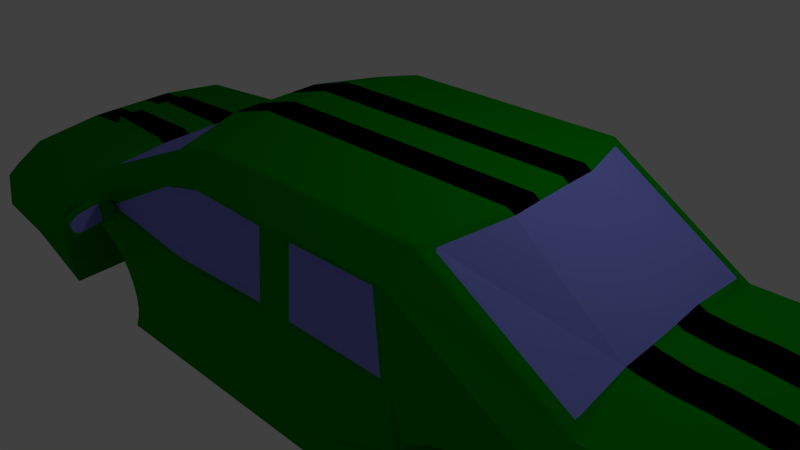 # Source: Car3.blend  (saved by Blender 2.79.0; exported with 4.5.12 LTS)
import bpy
from mathutils import Matrix  # noqa: F401  (used for matrix-valued properties, if any)

bpy.ops.wm.read_factory_settings(use_empty=True)
scene = bpy.context.scene
scene.name = 'Scene'

# ---- collections
col_collection_1 = bpy.data.collections.new('Collection 1'); scene.collection.children.link(col_collection_1)

# ---- materials (node trees are filled in below, after node groups)
mat_base = bpy.data.materials.new('Base')
mat_base.alpha_threshold = 0.0
mat_base.use_transparent_shadow = False
mat_base.diffuse_color = (0.0, 0.2543, 7.184e-05, 1.0)
mat_base.roughness = 0.5
mat_glass = bpy.data.materials.new('Glass')
mat_glass.alpha_threshold = 0.0
mat_glass.use_transparent_shadow = False
mat_glass.diffuse_color = (0.2261, 0.2519, 0.8, 1.0)
mat_glass.specular_color = (0.0452, 0.3197, 1.0)
mat_glass.roughness = 0.5
mat_black = bpy.data.materials.new('Black')
mat_black.alpha_threshold = 0.0
mat_black.use_transparent_shadow = False
mat_black.diffuse_color = (0.00978, 0.01353, 0.01709, 1.0)
mat_black.roughness = 0.5
mat_glass_001 = bpy.data.materials.new('Glass.001')
mat_glass_001.alpha_threshold = 0.0
mat_glass_001.use_transparent_shadow = False
mat_glass_001.diffuse_color = (0.2261, 0.2519, 0.8, 1.0)
mat_glass_001.specular_color = (0.0452, 0.3197, 1.0)
mat_glass_001.roughness = 0.5
mat_material = bpy.data.materials.new('Material')
mat_material.alpha_threshold = 0.0
mat_material.use_transparent_shadow = False
mat_material.diffuse_color = (0.9553, 1.0, 0.0, 1.0)
mat_material.roughness = 0.5
mat_material_001 = bpy.data.materials.new('Material.001')
mat_material_001.alpha_threshold = 0.0
mat_material_001.use_transparent_shadow = False
mat_material_001.diffuse_color = (0.001651, 0.0003653, 0.0009303, 1.0)
mat_material_001.roughness = 0.5
mat_material_002 = bpy.data.materials.new('Material.002')
mat_material_002.alpha_threshold = 0.0
mat_material_002.use_transparent_shadow = False
mat_material_002.diffuse_color = (0.8, 0.0, 0.009851, 1.0)
mat_material_002.roughness = 0.5
mat_material_003 = bpy.data.materials.new('Material.003')
mat_material_003.alpha_threshold = 0.0
mat_material_003.use_transparent_shadow = False
mat_material_003.diffuse_color = (0.3408, 0.3408, 0.3408, 1.0)
mat_material_003.roughness = 0.5
mat_material_004 = bpy.data.materials.new('Material.004')
mat_material_004.alpha_threshold = 0.0
mat_material_004.use_transparent_shadow = False
mat_material_004.diffuse_color = (1.0, 1.0, 1.0, 1.0)
mat_material_004.roughness = 0.5

# ---- material node trees

# ---- world
world_world = bpy.data.worlds.new('World'); scene.world = world_world
world_world.color = (0.05088, 0.05088, 0.05088)
world_world.use_sun_shadow = False
world_world.sun_shadow_jitter_overblur = 0.0
world_world.cycles.sampling_method = 'MANUAL'

# ---- cameras
cam_camera = bpy.data.cameras.new('Camera')
cam_camera.clip_end = 100.0
cam_camera.lens = 35.0
cam_camera.sensor_width = 32.0
cam_camera.sensor_height = 18.0
cam_camera.ortho_scale = 7.314
cam_camera.dof.focus_distance = 0.0
cam_camera.dof.aperture_fstop = 128.0

# ---- lights
light_lamp = bpy.data.lights.new('Lamp', 'POINT')
light_lamp.transmission_factor = 0.0
light_lamp.cutoff_distance = 30.0
light_lamp.energy = 100.0
light_lamp.shadow_buffer_clip_start = 1.001
light_lamp.shadow_soft_size = 0.1
light_lamp.shadow_maximum_resolution = 0.006
light_lamp.use_absolute_resolution = True

# ---- meshes
me_cube_006 = bpy.data.meshes.new('Cube.006')
me_cube_006.from_pydata([(-102.3, 24.16, 15.12), (-102.3, 24.16, 17.12), (-102.3, 26.16, 15.12), (-102.3, 26.16, 17.12), (-100.3, 24.16, 15.12), (-100.3, 24.16, 17.12), (-100.3, 26.16, 15.12), (-100.3, 26.16, 17.12), (-102.3, 23.33, 17.58), (-102.3, 25.33, 17.58), (-100.3, 25.33, 17.58), (-100.3, 23.33, 17.58), (-102.3, 25.37, 14.66), (-102.3, 23.37, 14.66), (-100.3, 25.37, 14.66), (-100.3, 23.37, 14.66), (-103.6, -16.68, 18.67), (-104.1, -16.9, 16.69), (-103.7, -18.68, 18.74), (-104.2, -18.89, 16.76), (-101.6, -16.73, 18.58), (-102.1, -16.94, 16.59), (-101.7, -18.72, 18.65), (-102.2, -18.93, 16.67), (-104.2, -16.12, 16.2), (-104.3, -18.11, 16.27), (-102.3, -18.16, 16.18), (-102.2, -16.16, 16.11), (-103.5, -17.85, 19.17), (-103.5, -15.85, 19.09), (-101.6, -17.89, 19.07), (-101.5, -15.89, 19.0), (-103.5, -12.96, 18.43), (-104.0, -13.17, 16.45), (-103.6, -14.96, 18.51), (-104.1, -15.17, 16.52), (-101.6, -13.0, 18.34), (-102.1, -13.22, 16.36), (-101.6, -15.0, 18.41), (-102.1, -15.21, 16.43), (-104.1, -12.4, 15.96), (-104.2, -14.39, 16.03), (-102.2, -14.43, 15.94), (-102.1, -12.44, 15.87), (-103.5, -14.12, 18.93), (-103.4, -12.13, 18.86), (-101.5, -14.17, 18.84), (-101.4, -12.17, 18.77), (-103.5, -9.329, 18.22), (-104.0, -9.541, 16.24), (-103.5, -11.32, 18.29), (-104.0, -11.54, 16.31), (-101.5, -9.371, 18.13), (-102.0, -9.582, 16.14), (-101.5, -11.37, 18.2), (-102.0, -11.58, 16.22), (-104.1, -8.764, 15.75), (-104.1, -10.76, 15.82), (-102.1, -10.8, 15.73), (-102.1, -8.805, 15.66), (-103.4, -10.49, 18.72), (-103.3, -8.496, 18.65), (-101.4, -10.53, 18.63), (-101.3, -8.538, 18.55), (-102.3, 20.42, 15.22), (-102.3, 20.42, 17.22), (-102.3, 22.42, 15.22), (-102.3, 22.42, 17.22), (-100.3, 20.42, 15.22), (-100.3, 20.42, 17.22), (-100.3, 22.42, 15.22), (-100.3, 22.42, 17.22), (-102.3, 19.59, 17.68), (-102.3, 21.59, 17.68), (-100.3, 21.59, 17.68), (-100.3, 19.59, 17.68), (-102.3, 21.63, 14.76), (-102.3, 19.63, 14.76), (-100.3, 21.63, 14.76), (-100.3, 19.63, 14.76), (-102.3, 16.77, 15.3), (-102.3, 16.77, 17.3), (-102.3, 18.77, 15.3), (-102.3, 18.77, 17.3), (-100.3, 16.77, 15.3), (-100.3, 16.77, 17.3), (-100.3, 18.77, 15.3), (-100.3, 18.77, 17.3), (-102.3, 15.94, 17.76), (-102.3, 17.94, 17.76), (-100.3, 17.94, 17.76), (-100.3, 15.94, 17.76), (-102.3, 17.98, 14.84), (-102.3, 15.98, 14.84), (-100.3, 17.98, 14.84), (-100.3, 15.98, 14.84), (-58.3, 18.47, 10.37), (-54.69, 18.36, 9.838), (-50.9, 18.27, 9.627), (-47.1, 18.23, 9.739), (-43.42, 18.22, 10.17), (-40.0, 18.24, 10.91), (-36.98, 18.31, 11.92), (-34.47, 18.41, 13.16), (-32.56, 18.54, 14.6), (-31.34, 18.69, 16.17), (-30.85, 18.86, 17.81), (-63.61, 20.09, 24.21), (-66.12, 19.99, 22.96), (-68.02, 19.86, 21.53), (-69.24, 19.71, 19.96), (-69.73, 19.53, 18.32), (-69.48, 19.35, 16.67), (-68.49, 19.15, 15.07), (-66.8, 18.96, 13.59), (-64.47, 18.78, 12.28), (-61.6, 18.61, 11.19), (-59.17, -13.22, 11.52), (-55.56, -13.34, 11.0), (-51.77, -13.42, 10.78), (-47.97, -13.47, 10.9), (-44.29, -13.48, 11.33), (-40.87, -13.45, 12.06), (-37.85, -13.39, 13.07), (-35.34, -13.29, 14.32), (-33.44, -13.16, 15.76), (-32.21, -13.0, 17.32), (-31.72, -12.83, 18.97), (-64.48, -11.61, 25.36), (-66.99, -11.7, 24.12), (-68.89, -11.83, 22.68), (-70.11, -11.99, 21.12), (-70.6, -12.16, 19.47), (-70.35, -12.35, 17.82), (-69.36, -12.54, 16.23), (-67.67, -12.73, 14.74), (-65.34, -12.91, 13.43), (-62.47, -13.08, 12.35), (62.56, 13.86, -14.06), (66.17, 13.75, -14.59), (69.95, 13.67, -14.8), (73.76, 13.62, -14.69), (77.44, 13.61, -14.26), (80.86, 13.64, -13.52), (83.88, 13.7, -12.51), (86.39, 13.8, -11.27), (88.29, 13.93, -9.831), (89.51, 14.08, -8.263), (90.01, 14.26, -6.622), (89.75, 14.44, -4.972), (60.27, 15.55, 0.7877), (57.25, 15.48, -0.2229), (54.74, 15.38, -1.47), (52.84, 15.25, -2.905), (51.62, 15.1, -4.473), (51.12, 14.93, -6.114), (51.38, 14.74, -7.764), (52.37, 14.55, -9.361), (54.06, 14.36, -10.84), (56.39, 14.17, -12.15), (59.26, 14.01, -13.24), (61.69, -17.83, -12.91), (65.3, -17.94, -13.44), (69.08, -18.03, -13.65), (72.89, -18.07, -13.53), (76.57, -18.08, -13.1), (79.99, -18.06, -12.37), (83.01, -17.99, -11.36), (85.52, -17.89, -10.11), (87.42, -17.77, -8.674), (88.64, -17.61, -7.106), (89.14, -17.44, -5.465), (88.88, -17.25, -3.815), (59.4, -16.15, 1.945), (56.38, -16.21, 0.9341), (53.87, -16.31, -0.3126), (51.97, -16.44, -1.748), (50.75, -16.59, -3.316), (50.25, -16.77, -4.957), (50.51, -16.96, -6.607), (51.5, -17.15, -8.204), (53.19, -17.34, -9.686), (55.51, -17.52, -11.0), (58.38, -17.69, -12.08), (121.0, -28.15, -9.991), (122.4, 22.23, -11.83), (-90.71, 29.31, 29.42), (-92.05, -19.4, 31.2), (121.4, -13.01, -10.54), (121.9, 6.586, -11.26), (-91.12, 14.5, 29.96), (-91.66, -5.091, 30.68), (-102.4, 12.71, 14.16), (-102.9, -6.436, 14.86), (45.87, -29.52, 5.116), (5.838, -28.02, 12.94), (-63.74, -25.42, 26.53), (47.48, 29.26, 2.97), (7.452, 30.76, 10.79), (-62.12, 33.36, 24.38), (-79.19, -7.99, 8.4), (56.81, -12.89, -17.38), (-78.63, 12.07, 7.666), (57.35, 6.977, -18.11), (75.95, -11.28, -1.363), (46.4, -10.17, 4.41), (6.369, -8.676, 12.23), (-33.66, -7.18, 20.05), (-63.21, -6.076, 25.82), (76.48, 8.317, -2.078), (46.94, 9.421, 3.695), (6.907, 10.92, 11.52), (-33.12, 12.41, 19.34), (-62.67, 13.52, 25.11), (55.14, -29.86, 3.305), (56.75, 28.92, 1.159), (55.67, -10.52, 2.599), (56.21, 9.075, 1.883), (-70.09, -25.18, 27.77), (-76.45, -24.95, 29.01), (-68.48, 33.6, 25.63), (-74.83, 33.84, 26.87), (-69.56, -5.839, 27.07), (-75.91, -5.601, 28.31), (-69.02, 13.75, 26.35), (-75.38, 13.99, 27.59), (-93.1, -7.16, 11.79), (-86.74, -7.397, 10.55), (-92.56, 12.43, 11.07), (-86.2, 12.2, 9.831), (117.0, -30.36, -15.87), (118.5, 23.25, -17.83), (-93.11, 28.99, 26.22), (-100.8, 31.14, 17.86), (-94.45, -19.72, 28.0), (-102.3, -23.45, 19.85), (-100.8, 10.88, 19.67), (-93.83, 13.98, 26.49), (-101.2, -3.461, 20.2), (-94.36, -5.248, 27.19), (104.5, -17.39, -20.55), (112.7, -18.69, -15.41), (105.2, 9.283, -21.52), (113.5, 11.41, -16.51), (28.75, -30.99, -1.389), (19.44, -29.95, -5.781), (-6.328, -29.68, 5.463), (-18.68, -28.83, 0.9513), (-41.4, -28.37, 12.32), (-43.18, -27.92, 5.739), (-74.41, -26.39, 16.27), (21.02, 27.41, -7.875), (30.38, 29.27, -3.559), (-17.09, 28.92, -1.157), (-4.696, 30.58, 3.294), (-41.59, 29.83, 3.631), (-39.77, 31.89, 10.15), (-72.8, 32.39, 14.12), (46.08, 26.33, -14.45), (41.69, 28.34, -5.134), (40.08, -30.45, -2.988), (44.5, -31.03, -12.36), (-75.43, -25.67, 22.64), (-80.77, -26.15, 17.51), (-81.78, -25.43, 23.88), (-87.12, -25.91, 18.75), (-79.15, 32.63, 15.36), (-73.81, 33.11, 20.49), (-85.5, 32.87, 16.6), (-80.17, 33.35, 21.74), (55.23, -31.45, -10.53), (55.13, -31.45, -10.49), (61.31, -31.71, -12.4), (58.0, -31.59, -11.58), (88.88, -17.25, -3.806), (75.79, -16.75, -1.163), (59.63, -16.15, 1.995), (59.02, -30.02, 2.451), (59.25, -30.02, 2.501), (56.0, -30.09, 1.441), (85.14, -31.76, -9.603), (75.11, -31.95, -12.72), (76.19, -31.95, -12.6), (72.51, -31.94, -13.03), (82.63, -31.86, -10.85), (50.12, -30.9, -6.098), (51.12, -31.09, -7.695), (64.92, -31.81, -12.93), (62.95, -31.75, -12.64), (49.87, -30.72, -4.447), (88.76, -31.31, -4.959), (88.26, -31.48, -6.6), (88.5, -31.12, -3.308), (88.5, -31.12, -3.3), (87.04, -31.63, -8.168), (86.16, -31.69, -8.831), (53.49, -30.21, 0.1949), (52.81, -31.28, -9.178), (51.58, -30.36, -1.239), (79.61, -31.93, -11.86), (50.36, -30.54, -2.807), (50.03, -30.66, -3.917), (68.7, -31.9, -13.14), (56.85, 27.33, -12.67), (56.75, 27.33, -12.63), (76.67, 14.94, -2.32), (60.5, 15.55, 0.8376), (89.75, 14.44, -4.963), (62.92, 27.07, -14.55), (59.62, 27.19, -13.72), (60.64, 28.76, 0.3052), (60.87, 28.76, 0.3551), (57.61, 28.69, -0.705), (86.75, 27.02, -11.75), (87.78, 27.09, -10.98), (77.8, 26.83, -14.74), (74.12, 26.84, -15.17), (76.72, 26.83, -14.87), (84.24, 26.92, -13.0), (51.74, 27.88, -8.244), (52.73, 27.69, -9.841), (64.56, 27.03, -14.79), (66.53, 26.97, -15.07), (51.48, 28.06, -6.593), (90.37, 27.47, -7.105), (89.88, 27.3, -8.746), (90.12, 27.66, -5.454), (90.11, 27.66, -5.445), (88.66, 27.15, -10.31), (55.1, 28.57, -1.951), (54.42, 27.5, -11.32), (53.2, 28.42, -3.385), (81.22, 26.85, -14.01), (51.64, 28.12, -6.063), (51.98, 28.24, -4.953), (70.32, 26.88, -15.29), (-65.73, -26.85, 13.94), (-59.55, -27.21, 12.03), (-62.86, -27.04, 12.86), (-31.86, -12.73, 19.87), (-33.81, -12.65, 20.25), (-62.82, -11.57, 25.92), (-63.2, -25.44, 26.43), (-64.19, -25.46, 26.09), (-64.86, -25.48, 25.87), (-35.72, -27.25, 14.83), (-44.67, -27.5, 11.84), (-48.36, -27.49, 11.41), (-38.23, -27.37, 13.59), (-70.73, -26.22, 18.33), (-69.74, -26.43, 16.73), (-70.93, -26.07, 19.62), (-55.94, -27.34, 11.51), (-70.98, -26.03, 19.98), (-32.1, -26.71, 19.47), (-32.6, -26.91, 17.83), (-33.82, -27.09, 16.26), (-32.24, -26.6, 20.38), (-67.37, -25.57, 24.62), (-68.05, -26.63, 15.25), (-69.27, -25.7, 23.19), (-41.87, -27.47, 12.44), (-41.26, -27.46, 12.58), (-41.08, -27.46, 12.63), (-70.49, -25.86, 21.62), (-52.16, -27.43, 11.3), (-70.46, -25.85, 21.67), (-64.11, 31.93, 11.8), (-61.95, 20.12, 24.76), (-32.94, 19.04, 19.09), (-30.99, 18.97, 18.71), (-57.94, 31.58, 9.888), (-61.24, 31.74, 10.71), (-62.58, 33.32, 23.95), (-61.59, 33.34, 24.28), (-63.24, 33.3, 23.73), (-34.11, 31.53, 12.69), (-43.06, 31.28, 9.694), (-46.74, 31.29, 9.262), (-36.62, 31.41, 11.44), (-69.12, 32.56, 16.18), (-68.13, 32.35, 14.59), (-54.33, 31.44, 9.361), (-69.31, 32.71, 17.47), (-69.37, 32.75, 17.83), (-30.49, 32.07, 17.33), (-30.98, 31.87, 15.69), (-32.2, 31.69, 14.12), (-30.63, 32.18, 18.23), (-65.75, 33.21, 22.48), (-66.44, 32.15, 13.11), (-67.66, 33.08, 21.04), (-39.64, 31.32, 10.43), (-40.25, 31.31, 10.3), (-39.47, 31.32, 10.49), (-68.88, 32.92, 19.48), (-50.55, 31.35, 9.149), (-68.84, 32.93, 19.52), (-97.22, 30.89, 16.11), (-101.2, 26.2, 14.42), (-102.4, -19.3, 16.07), (-98.72, -23.7, 18.11), (57.36, -25.43, -16.22), (-1.925, -30.44, -12.25), (-29.74, -29.62, -6.806), (-50.82, -28.83, -2.687), (58.61, 20.1, -17.88), (-0.3494, 26.92, -14.34), (-28.15, 28.13, -8.914), (-49.23, 28.92, -4.795), (13.51, -25.1, -16.02), (11.95, -30.7, -13.22), (13.53, 26.66, -15.32), (14.74, 20.53, -17.67), (-83.9, -26.44, 14.49), (-86.28, -21.4, 11.88), (-92.63, -21.17, 13.12), (-90.26, -26.2, 15.73), (-84.94, 26.84, 10.13), (-82.29, 32.34, 12.35), (-88.64, 32.58, 13.59), (-91.3, 27.08, 11.37), (16.93, -12.45, -18.0), (17.47, 6.928, -18.7), (10.79, -28.21, 11.97), (12.41, 30.58, 9.823), (11.32, -8.861, 11.26), (11.86, 10.73, 10.55), (-0.3556, 30.42, 2.446), (-7.821, 28.41, -2.905), (-9.396, -28.95, -0.8107), (-1.987, -29.84, 4.615), (-20.95, -29.72, -8.532), (-19.37, 27.64, -10.63), (-14.0, 29.44, -1.492), (-44.11, 30.57, 4.392), (-15.61, -29.34, 0.6535), (-45.73, -28.21, 6.537), (121.6, -6.477, -10.78), (121.7, 0.05459, -11.02), (-91.3, 7.971, 30.2), (-91.48, 1.44, 30.44), (-102.5, 6.398, 14.39), (-102.7, -0.1336, 14.63), (76.3, 1.786, -1.839), (76.12, -4.745, -1.601), (46.76, 2.89, 3.933), (46.58, -3.641, 4.171), (6.728, 4.386, 11.75), (6.549, -2.145, 11.99), (-33.3, 5.882, 19.57), (-33.48, -0.6492, 19.81), (-62.84, 7.129, 25.34), (-63.03, 0.4549, 25.59), (-79.15, -1.219, 8.178), (-78.97, 5.313, 7.939), (56.03, 2.544, 2.122), (55.85, -3.987, 2.36), (-69.2, 7.223, 26.59), (-69.38, 0.6923, 26.83), (-75.56, 7.461, 27.83), (-75.73, 0.9297, 28.07), (-86.56, -0.8661, 10.31), (-86.38, 5.665, 10.07), (-92.92, -0.6287, 11.55), (-92.74, 5.902, 11.31), (113.0, -6.902, -15.84), (113.2, -0.3712, -16.08), (103.9, -7.286, -20.61), (104.1, -0.7552, -20.84), (-94.01, 7.629, 26.72), (-94.19, 1.098, 26.96), (-100.9, 6.973, 19.82), (-101.1, 0.4417, 20.06), (56.99, -6.265, -17.63), (57.17, 0.3563, -17.87), (17.11, -5.989, -18.23), (17.29, 0.4699, -18.47), (11.68, 4.201, 10.79), (11.5, -2.33, 11.02), (-80.29, 5.404, 8.579), (-80.11, 11.94, 8.341), (-80.65, -7.658, 9.056), (-80.54, -0.9942, 8.743), (49.57, 26.99, -15.03), (21.78, 28.19, -7.743), (47.95, -31.79, -12.89), (20.16, -30.6, -5.597), (-10.27, 29.3, -2.221), (-11.88, -29.48, -0.07475), (42.89, -31.37, -10.95), (41.8, -31.51, -12.43), (42.8, -34.52, -11.1), (41.33, -34.72, -13.08), (46.31, -31.47, -11.42), (45.21, -31.62, -12.9), (46.23, -34.18, -11.32), (44.41, -34.42, -13.79), (38.48, -41.71, -11.88), (39.14, -41.36, -11.01), (40.75, -41.16, -10.96), (39.29, -42.19, -12.32), (41.0, -34.32, -13.32), (42.82, -34.07, -10.85), (37.78, -42.14, -12.04), (38.79, -41.74, -10.68), (43.31, -36.04, -13.6), (42.21, -37.66, -13.4), (41.11, -39.28, -13.21), (40.08, -40.69, -12.94), (38.18, -40.62, -12.62), (38.83, -39.21, -12.85), (39.55, -37.58, -13.01), (40.28, -35.95, -13.16), (39.81, -40.46, -10.4), (40.65, -38.96, -10.39), (41.38, -37.33, -10.54), (42.1, -35.7, -10.69), (45.2, -35.65, -11.16), (44.16, -37.13, -10.99), (43.13, -38.6, -10.83), (41.98, -39.95, -10.84), (38.81, -40.36, -12.45), (39.39, -39.11, -12.67), (40.03, -37.65, -12.8), (40.68, -36.18, -12.94), (40.08, -40.24, -10.71), (40.85, -38.91, -10.68), (41.5, -37.45, -10.82), (42.15, -35.99, -10.96), (44.5, 27.13, -13.08), (43.41, 26.98, -14.56), (44.57, 30.22, -13.46), (43.11, 30.03, -15.45), (47.91, 27.02, -13.55), (46.82, 26.87, -15.04), (47.99, 29.73, -13.65), (46.17, 29.48, -16.12), (40.65, 37.31, -14.77), (41.29, 37.14, -13.88), (42.89, 36.89, -13.81), (41.49, 37.66, -15.23), (42.75, 29.59, -15.65), (44.57, 29.83, -13.18), (39.97, 37.72, -14.95), (40.97, 37.6, -13.58), (45.15, 31.16, -16.05), (44.14, 32.85, -15.98), (43.13, 34.53, -15.9), (42.18, 36.02, -15.74), (40.29, 36.08, -15.42), (40.86, 34.6, -15.55), (41.49, 32.93, -15.58), (42.12, 31.26, -15.61), (41.92, 36.35, -13.21), (42.68, 34.85, -13.08), (43.31, 33.18, -13.11), (43.94, 31.51, -13.15), (47.04, 31.26, -13.6), (46.08, 32.79, -13.55), (45.13, 34.32, -13.49), (44.05, 35.68, -13.6), (40.9, 35.84, -15.23), (41.41, 34.53, -15.35), (41.97, 33.03, -15.38), (42.54, 31.53, -15.42), (42.18, 36.06, -13.5), (42.87, 34.73, -13.37), (43.44, 33.23, -13.4), (44.01, 31.73, -13.43), (115.3, -30.42, -16.63), (116.8, 23.19, -18.58), (112.8, -20.95, -15.25), (104.4, -21.26, -19.28), (113.8, 13.94, -16.52), (105.4, 13.62, -20.55), (109.9, 13.79, -18.36), (108.9, -21.09, -17.08), (113.4, 5.442, -16.29), (105.1, 5.893, -21.4), (112.9, -12.71, -15.63), (113.1, -3.637, -15.96), (104.6, -14.03, -20.67), (104.0, -4.021, -20.73), (118.4, 5.249, -17.32), (118.5, 11.06, -17.53), (107.2, 5.774, -22.18), (116.7, -25.89, -16.4), (117.7, -18.72, -16.44), (117.9, -12.91, -16.65), (118.0, -7.094, -16.87), (118.1, -3.829, -16.99), (118.2, -0.5633, -17.1), (106.6, -14.15, -21.46), (117.9, 18.46, -18.03), (116.2, 18.41, -18.7), (115.0, -25.94, -17.08), (106.5, -17.98, -21.32), (107.3, 9.622, -22.32), (119.0, 15.9, -17.54), (120.2, 25.89, -17.14), (118.5, -32.89, -15.0), (114.1, -33.03, -16.94), (115.7, 25.75, -19.09), (117.9, -23.28, -16.11), (114.6, 15.77, -19.35), (113.5, -23.42, -17.92), (-91.36, -5.024, 31.32), (-91.89, -24.37, 32.03), (-90.27, 34.41, 29.88), (-90.82, 14.57, 30.61), (-91.18, 1.507, 31.09), (-94.72, 33.83, 24.02), (-96.33, -24.95, 26.17), (-95.66, 0.8503, 24.52), (-95.77, -3.052, 24.66), (-95.37, 11.28, 24.14), (-91.0, 8.038, 30.85), (-95.48, 7.381, 24.28), (-89.76, -5.151, 30.4), (-90.15, -19.46, 30.93), (-88.82, 29.25, 29.15), (-89.22, 14.44, 29.69), (-89.58, 1.38, 30.16), (-91.21, 28.93, 25.95), (-92.55, -19.78, 27.72), (-92.29, 1.037, 26.69), (-92.47, -5.308, 26.92), (-91.94, 13.92, 26.22), (-89.4, 7.911, 29.93), (-92.11, 7.569, 26.45), (-101.6, 13.43, 18.26), (-94.96, 21.51, 24.57), (-102.1, -6.279, 18.98), (-95.91, -13.1, 25.83), (-94.8, 1.002, 26.01), (-102.0, 0.3096, 18.74), (-94.62, 7.533, 25.77), (-101.8, 6.841, 18.5), (-101.8, 10.92, 19.9), (-96.37, 11.33, 24.37), (-102.2, -3.42, 20.43), (-96.77, -3.011, 24.89), (-96.66, 0.8914, 24.75), (-102.1, 0.4827, 20.28), (-96.48, 7.423, 24.51), (-101.9, 7.014, 20.05), (-103.4, -0.1808, 14.1), (-103.6, -6.712, 14.34), (-102.6, 0.4057, 19.52), (-102.8, -6.125, 19.76), (-101.4, 33.34, 18.6), (-102.2, 13.47, 19.04), (-103.0, -25.44, 20.74), (-99.44, -25.79, 18.14), (-103.1, -20.72, 15.67), (-101.8, 27.53, 13.92), (-97.83, 32.99, 16.0), (-103.1, 12.88, 13.63), (-103.2, 6.35, 13.86), (-102.4, 6.937, 19.28), (104.3, 5.057, -21.06), (104.4, 10.05, -21.24), (103.6, -18.06, -20.21), (103.8, -13.1, -20.39), (116.1, 6.228, -16.44), (116.2, 10.08, -16.58), (115.5, -17.53, -15.57), (115.6, -13.69, -15.71), (114.0, 6.348, -15.66), (114.1, 9.738, -15.78), (113.4, -16.93, -14.81), (113.5, -13.57, -14.93), (96.83, -19.4, -22.1), (96.65, -19.46, -22.22), (96.64, -19.33, -22.37), (97.01, -19.0, -22.33), (97.68, 11.11, -23.24), (97.84, 10.68, -23.43), (97.48, 11.02, -23.49), (97.51, 11.16, -23.35), (104.9, -29.84, -19.92), (106.6, -29.63, -20.04), (107.1, -29.77, -20.0), (106.8, -30.13, -19.99), (108.1, 21.93, -21.91), (106.4, 22.21, -21.81), (108.3, 22.42, -21.9), (108.6, 22.05, -21.88), (100.7, -29.58, -20.45), (101.2, -29.79, -20.15), (101.3, -30.06, -20.35), (100.8, -29.79, -20.47), (98.68, -26.29, -21.94), (98.48, -25.84, -22.04), (98.52, -25.99, -21.98), (99.73, 18.14, -23.57), (99.68, 17.98, -23.63), (99.89, 18.44, -23.57), (102.1, 21.98, -22.31), (102.2, 22.19, -22.35), (102.7, 22.45, -22.26), (102.6, 22.23, -22.04), (61.07, -31.89, -14.07), (61.46, -31.68, -14.38), (62.69, 26.89, -16.21), (63.06, 26.64, -16.51), (58.76, -12.61, -18.18), (58.77, -13.12, -18.14), (58.28, -12.86, -18.03), (59.32, 6.981, -18.87), (59.29, 6.473, -18.87), (58.82, 6.768, -18.75), (59.0, -26.98, -16.47), (59.47, -26.59, -16.62), (59.59, -27.07, -16.49), (60.79, 21.13, -18.35), (60.34, 21.55, -18.24), (60.92, 21.62, -18.26), (93.31, -7.71, -23.63), (92.8, -7.7, -23.61), (92.82, -7.191, -23.63), (93.32, -7.201, -23.65), (93.5, -0.6698, -23.89), (93.49, -1.178, -23.87), (92.98, -1.169, -23.85), (93.0, -0.66, -23.87), (58.93, -6.589, -18.4), (58.46, -6.319, -18.27), (58.94, -6.081, -18.42), (59.12, 0.4503, -18.65), (59.11, -0.0582, -18.64), (58.64, 0.2245, -18.51), (105.2, 13.37, -22.92), (106.3, 13.79, -22.92), (106.7, 13.56, -22.92), (106.3, 13.23, -23.01), (105.9, -25.22, -20.7), (106.4, -25.04, -20.72), (106.5, -25.58, -20.6), (106.0, -25.71, -20.59), (104.1, -21.77, -21.62), (105.4, -21.71, -21.72), (105.7, -22.05, -21.6), (105.3, -22.25, -21.59), (107.0, -7.791, -22.42), (107.0, -7.283, -22.45), (107.0, -7.522, -22.3), (107.1, -4.257, -22.42), (107.1, -4.268, -22.56), (107.1, -1.261, -22.67), (107.2, -0.7523, -22.67), (107.2, -0.9911, -22.54), (107.2, 17.64, -22.19), (107.7, 17.48, -22.19), (107.5, 16.95, -22.26), (107.1, 17.14, -22.25), (92.64, -13.72, -23.39), (93.14, -13.72, -23.4), (94.19, -14.18, -23.27), (93.6, -14.51, -23.29), (93.21, -14.83, -23.29), (92.65, -14.23, -23.36), (93.67, 5.341, -24.1), (93.16, 5.363, -24.09), (93.2, 5.87, -24.09), (93.79, 6.468, -24.07), (94.17, 6.135, -24.04), (94.74, 5.794, -23.99), (108.3, -23.52, -20.43), (109.0, -25.34, -19.99), (108.4, -24.07, -20.32), (109.5, 16.04, -21.79), (110.2, 17.6, -21.53), (109.4, 15.49, -21.85), (110.9, 24.77, -21.16), (110.8, 25.36, -21.13), (111.6, 25.61, -20.92), (94.44, -28.07, -21.88), (93.92, -28.19, -21.82), (93.78, -27.71, -21.95), (94.28, -27.6, -21.99), (97.95, -32.73, -20.05), (98.51, -32.86, -19.95), (97.42, -33.08, -19.74), (97.45, -32.87, -19.99), (99.55, 25.27, -22.16), (99.06, 25.45, -22.12), (99.06, 25.7, -21.88), (100.1, 25.42, -22.08), (95.78, 20.33, -23.65), (95.59, 19.86, -23.72), (95.1, 19.99, -23.68), (95.27, 20.48, -23.6), (109.2, -32.93, -19.0), (109.4, -32.39, -19.07), (110.0, -33.17, -18.77), (96.8, -19.4, -22.1), (95.84, -19.55, -21.98), (95.8, -19.42, -22.05), (104.1, -21.77, -21.62), (104.4, -22.21, -21.42), (103.9, -22.15, -21.38), (97.56, 11.12, -23.22), (96.65, 11.2, -23.18), (96.69, 11.34, -23.12), (105.1, 13.37, -22.9), (104.8, 13.78, -22.71), (105.4, 13.82, -22.75), (105.0, -25.19, -20.53), (105.1, -25.68, -20.42), (104.6, -25.47, -20.43), (106.3, 17.67, -22.01), (106.2, 17.17, -22.08), (105.7, 17.49, -22.01), (107.2, 21.96, -21.74), (106.7, 21.97, -21.71), (107.0, 22.19, -21.93), (97.67, -25.94, -21.82), (97.54, -25.83, -21.57), (99.89, -29.54, -20.28), (99.91, -29.53, -20.21), (101.8, -29.81, -20.26), (101.3, 22.01, -22.15), (103.2, 22.21, -22.15), (101.3, 22.01, -22.08), (98.74, 18.08, -23.16), (98.87, 18.16, -23.41), (105.5, -29.86, -20.04), (105.2, -29.58, -19.84), (105.7, -29.59, -19.87), (107.7, 4.857, -22.37), (107.7, 4.603, -22.5), (107.7, 5.111, -22.5), (107.8, 10.79, -22.73), (108.1, 11.25, -22.65), (107.9, 10.62, -22.58), (107.9, 10.3, -22.69), (106.9, -19.26, -21.63), (107.1, -18.77, -21.63), (107.1, -19.06, -21.5), (107.2, -19.71, -21.51), (107.2, -13.07, -21.85), (107.2, -13.3, -21.71), (107.2, -13.58, -21.82), (-62.92, -9.718, -5.227), (-62.81, -10.21, -5.215), (-63.29, -10.16, -5.0), (-63.36, -9.653, -5.032), (-31.46, -10.89, -11.37), (-30.98, -10.91, -11.47), (-30.98, -11.4, -11.44), (-31.46, -11.38, -11.34), (0.4792, -12.09, -17.61), (0.9667, -12.1, -17.68), (0.8931, -12.59, -17.63), (0.383, -12.57, -17.56), (-62.27, 9.871, -5.948), (-62.4, 9.383, -5.924), (-62.84, 9.379, -5.727), (-62.74, 9.87, -5.736), (-30.91, 8.7, -12.07), (-30.43, 8.681, -12.17), (-30.46, 8.19, -12.16), (-30.94, 8.208, -12.07), (0.9374, 7.509, -18.3), (1.445, 7.494, -18.36), (1.491, 7.001, -18.37), (1.004, 7.014, -18.31), (14.69, -12.33, -18.5), (15.17, -12.57, -18.44), (14.61, -12.82, -18.45), (15.16, 7.262, -19.18), (15.71, 7.001, -19.16), (15.21, 6.769, -19.19), (-3.918, -26.43, -15.18), (-3.955, -25.98, -15.33), (-3.444, -25.99, -15.4), (-3.375, -26.45, -15.25), (-30.34, -25.44, -10.02), (-30.89, -25.42, -9.911), (-31.01, -24.97, -10.05), (-30.53, -24.98, -10.14), (-59.53, -22.07, -3.894), (-59.82, -21.42, -3.853), (-59.32, -21.74, -4.188), (-77.66, -26.65, 13.47), (-77.44, -26.49, 13.01), (-79.0, -19.84, 9.526), (-79.14, -19.2, 9.521), (-2.169, 21.9, -17.13), (-2.676, 21.91, -17.07), (-2.618, 22.38, -16.96), (-2.077, 22.37, -17.02), (-29.2, 22.91, -11.88), (-29.69, 22.92, -11.79), (-29.55, 23.39, -11.69), (-29.01, 23.37, -11.8), (-58.25, 22.34, -5.521), (-58.05, 21.96, -5.771), (-58.52, 21.83, -5.436), (-77.75, 24.47, 7.904), (-77.93, 23.94, 7.957), (-76.05, 32.14, 11.34), (-75.83, 31.88, 10.89), (11.15, -26.7, -16.23), (11.11, -26.24, -16.38), (11.55, -26.46, -16.36), (12.85, 21.86, -18.12), (12.39, 21.62, -18.12), (12.45, 22.09, -18.01), (-27.03, -11.06, -12.24), (-27.04, -11.55, -12.21), (-27.52, -11.53, -12.11), (-27.51, -11.04, -12.15), (-26.5, 8.042, -12.94), (-26.99, 8.06, -12.84), (-26.97, 8.552, -12.84), (-26.48, 8.534, -12.94), (-27.18, -25.11, -10.8), (-27.0, -25.57, -10.67), (-27.55, -25.55, -10.56), (-27.66, -25.09, -10.7), (-26.34, 22.8, -12.44), (-26.21, 23.26, -12.35), (-25.68, 23.24, -12.45), (-25.86, 22.78, -12.54), (-27.27, -30.26, -7.328), (-27.73, -29.95, -7.608), (-27.19, -29.97, -7.715), (-53.84, -29.16, -2.218), (-54.18, -28.97, -2.327), (-53.69, -28.98, -2.537), (-52.56, 29.43, -4.457), (-52.02, 29.57, -4.48), (-52.08, 29.37, -4.658), (-25.58, 28.38, -9.837), (-26.11, 28.4, -9.732), (-25.65, 28.73, -9.489), (1.133, -6.061, -17.9), (0.6451, -6.048, -17.83), (0.6586, -5.556, -17.85), (1.146, -5.569, -17.91), (1.325, 0.962, -18.15), (1.312, 0.4699, -18.13), (0.8244, 0.4831, -18.07), (0.8379, 0.9752, -18.09), (-30.81, -4.873, -11.69), (-31.3, -4.854, -11.59), (-31.28, -4.362, -11.61), (-30.8, -4.38, -11.71), (-30.62, 2.151, -11.94), (-30.63, 1.659, -11.93), (-31.12, 1.677, -11.83), (-31.1, 2.169, -11.85), (-63.87, -3.575, -4.668), (-64.24, -3.283, -4.362), (-63.85, -3.083, -4.687), (-63.68, 3.449, -4.925), (-63.69, 2.956, -4.908), (-64.06, 3.248, -4.601), (14.85, -6.293, -18.72), (14.87, -5.801, -18.73), (15.35, -6.044, -18.68), (15.05, 0.73, -18.97), (15.53, 0.4786, -18.92), (15.03, 0.2378, -18.96), (-27.34, -5.002, -12.37), (-27.33, -4.51, -12.38), (-26.85, -4.528, -12.48), (-26.86, -5.02, -12.46), (-27.15, 2.021, -12.62), (-26.67, 2.003, -12.72), (-26.68, 1.511, -12.7), (-27.16, 1.529, -12.6), (-62.99, 3.374, -5.499), (-62.56, 3.344, -5.704), (-62.58, 2.852, -5.686), (-63.01, 2.882, -5.481), (-63.64, 9.33, -5.107), (-64.03, 9.596, -4.805), (-63.51, 9.822, -5.141), (-80.15, -21.71, 10.73), (-79.61, -21.44, 10.36), (-79.62, -21.87, 10.6), (-57.8, -24.38, -4.558), (-58.21, -23.92, -4.519), (-58.34, -23.1, -4.643), (-57.57, -23.97, -4.858), (-57.29, -24.44, -4.753), (-56.21, 23.91, -6.607), (-56.97, 23.19, -6.343), (-56.82, 23.97, -6.281), (-56.42, 24.38, -6.351), (-55.92, 24.37, -6.541), (-78.29, 26.32, 8.624), (-78.76, 26.81, 9.012), (-78.29, 26.79, 8.828), (-64.04, -9.953, -4.426), (-64.55, -9.614, -4.102), (-64.15, -9.439, -4.424), (-63.19, -3.65, -5.242), (-63.17, -3.157, -5.26), (-62.74, -3.187, -5.465), (-62.76, -3.679, -5.447), (14.44, -31.33, -13.85), (13.83, -31.22, -13.88), (-0.9951, -31.05, -12.65), (-1.207, -30.94, -12.79), (-0.6693, -30.95, -12.86), (0.4073, 27.41, -14.91), (0.5903, 27.49, -14.78), (0.9395, 27.39, -14.99), (15.44, 27.12, -16.0), (16.04, 27.23, -15.83), (-22.3, 28.26, -10.48), (-22.83, 28.28, -10.37), (-22.37, 28.62, -10.14), (-24.45, -30.07, -8.25), (-23.9, -30.09, -8.356), (-23.99, -30.4, -7.975), (80.84, 5.767, -22.19), (80.44, -13.32, -21.51), (80.57, -7.115, -21.73), (80.71, -0.4418, -21.97), (80.36, -0.4355, -22.69), (80.24, -7.099, -22.46), (80.45, 4.794, -22.87), (80.14, -12.33, -22.27), (58.77, -12.99, -18.15), (117.3, 18.48, -17.91), (117.9, 23.27, -17.71), (116.4, -30.34, -15.76), (114.7, -30.4, -16.51), (116.2, 23.21, -18.47), (116.1, -25.87, -16.28), (115.6, 18.44, -18.58), (114.4, -25.92, -16.96)], [], [(0, 1, 3, 2), (2, 3, 7, 6), (6, 7, 5, 4), (4, 5, 1, 0), (4, 0, 13, 15), (5, 7, 10, 11), (10, 9, 8, 11), (3, 1, 8, 9), (1, 5, 11, 8), (7, 3, 9, 10), (12, 14, 15, 13), (2, 6, 14, 12), (0, 2, 12, 13), (6, 4, 15, 14), (16, 17, 19, 18), (18, 19, 23, 22), (22, 23, 21, 20), (20, 21, 17, 16), (20, 16, 29, 31), (21, 23, 26, 27), (26, 25, 24, 27), (19, 17, 24, 25), (17, 21, 27, 24), (23, 19, 25, 26), (28, 30, 31, 29), (18, 22, 30, 28), (16, 18, 28, 29), (22, 20, 31, 30), (32, 33, 35, 34), (34, 35, 39, 38), (38, 39, 37, 36), (36, 37, 33, 32), (36, 32, 45, 47), (37, 39, 42, 43), (42, 41, 40, 43), (35, 33, 40, 41), (33, 37, 43, 40), (39, 35, 41, 42), (44, 46, 47, 45), (34, 38, 46, 44), (32, 34, 44, 45), (38, 36, 47, 46), (48, 49, 51, 50), (50, 51, 55, 54), (54, 55, 53, 52), (52, 53, 49, 48), (52, 48, 61, 63), (53, 55, 58, 59), (58, 57, 56, 59), (51, 49, 56, 57), (49, 53, 59, 56), (55, 51, 57, 58), (60, 62, 63, 61), (50, 54, 62, 60), (48, 50, 60, 61), (54, 52, 63, 62), (64, 65, 67, 66), (66, 67, 71, 70), (70, 71, 69, 68), (68, 69, 65, 64), (68, 64, 77, 79), (69, 71, 74, 75), (74, 73, 72, 75), (67, 65, 72, 73), (65, 69, 75, 72), (71, 67, 73, 74), (76, 78, 79, 77), (66, 70, 78, 76), (64, 66, 76, 77), (70, 68, 79, 78), (80, 81, 83, 82), (82, 83, 87, 86), (86, 87, 85, 84), (84, 85, 81, 80), (84, 80, 93, 95), (85, 87, 90, 91), (90, 89, 88, 91), (83, 81, 88, 89), (81, 85, 91, 88), (87, 83, 89, 90), (92, 94, 95, 93), (82, 86, 94, 92), (80, 82, 92, 93), (86, 84, 95, 94), (96, 97, 382, 371), (97, 98, 396, 382), (98, 99, 378, 396), (99, 100, 377, 378), (100, 101, 392, 393, 377), (101, 102, 379, 394, 392), (102, 103, 376, 379), (103, 104, 387, 376), (104, 105, 386, 387), (105, 106, 385, 386), (106, 370, 388, 385), (107, 108, 389, 375), (108, 109, 391, 389), (109, 110, 395, 397, 391), (110, 111, 384, 395), (111, 112, 380, 383, 384), (112, 113, 381, 380), (113, 114, 390, 381), (114, 115, 367, 390), (115, 116, 372, 367), (116, 96, 371, 372), (96, 116, 115, 114, 113, 112, 111, 110, 109, 108, 107, 368, 369, 370, 106, 105, 104, 103, 102, 101, 100, 99, 98, 97), (118, 119, 120, 121, 122, 123, 124, 125, 126, 127, 339, 340, 341, 128, 129, 130, 131, 132, 133, 134, 135, 136, 137, 117), (138, 139, 322, 321, 308), (139, 140, 335, 322), (140, 141, 316, 335), (141, 142, 315, 317, 316), (142, 143, 332, 315), (143, 144, 318, 332), (144, 145, 313, 318), (145, 146, 328, 314, 313), (146, 147, 325, 328), (147, 148, 324, 325), (148, 149, 326, 324), (149, 307, 327, 326), (150, 151, 312, 310), (151, 152, 329, 312), (152, 153, 331, 329), (153, 154, 334, 331), (154, 155, 323, 333, 334), (155, 156, 319, 323), (156, 157, 320, 319), (157, 158, 330, 320), (158, 159, 304, 330), (159, 160, 309, 303, 304), (160, 138, 308, 309), (138, 160, 159, 158, 157, 156, 155, 154, 153, 152, 151, 150, 306, 305, 307, 149, 148, 147, 146, 145, 144, 143, 142, 141, 140, 139), (162, 163, 164, 165, 166, 167, 168, 169, 170, 171, 172, 274, 275, 276, 173, 174, 175, 176, 177, 178, 179, 180, 181, 182, 183, 161), (225, 221, 609, 610), (417, 265, 653, 654), (203, 406, 717, 712), (228, 658, 656, 421), (402, 410, 422, 201), (264, 219, 608, 613), (268, 420, 657, 651), (402, 201, 709, 713), (474, 475, 732, 728), (465, 659, 658, 228), (219, 223, 607, 608), (460, 225, 610, 617), (439, 189, 209, 444), (456, 217, 210, 446), (478, 427, 211, 448), (448, 211, 212, 450), (450, 212, 213, 452), (184, 188, 204, 275, 274, 293), (214, 216, 205, 194), (424, 426, 206, 195), (195, 206, 207, 340, 339, 357), (475, 203, 712, 732), (872, 866, 890, 909), (917, 862, 894, 923), (958, 979, 859, 975), (477, 476, 963, 965), (247, 404, 927, 436), (876, 919, 912, 856), (200, 889, 982, 482), (481, 229, 418, 996), (601, 184, 293, 292, 290, 291, 294, 295), (260, 214, 194, 244), (431, 424, 195, 246), (246, 195, 357, 354, 355, 356, 345, 348, 363, 248), (248, 363, 362, 361), (754, 688, 775, 772), (981, 899, 991, 860), (946, 972, 915, 868), (902, 202, 481, 996), (411, 403, 1007, 1005), (962, 942, 944, 966), (258, 412, 407, 251), (253, 408, 409, 255), (703, 1005, 907, 713), (189, 185, 327, 307, 305, 209), (217, 215, 197, 210), (427, 425, 198, 211), (211, 198, 388, 370, 369, 212), (212, 369, 368, 374, 199, 213), (209, 305, 306, 311, 215, 217), (777, 788, 705, 321, 322, 335, 316, 317), (406, 413, 908, 717), (475, 477, 423, 203), (444, 209, 217, 456), (452, 213, 224, 458), (458, 224, 225, 460), (196, 208, 222, 218), (218, 222, 223, 219), (480, 463, 229, 481), (463, 465, 228, 229), (930, 437, 250, 886), (229, 228, 421, 418), (262, 218, 219, 264), (414, 263, 265, 417), (435, 934, 903, 257), (266, 419, 420, 268), (213, 199, 220, 224), (224, 220, 221, 225), (220, 267, 269, 221), (267, 266, 268, 269), (199, 373, 375, 389, 391, 397, 267, 220), (415, 416, 226, 227), (263, 262, 264, 265), (203, 423, 413, 406), (250, 351, 353, 364, 366, 262, 263), (411, 261, 245, 403), (256, 435, 257, 383, 380, 381, 390, 367, 372, 371, 382, 396, 378, 377, 393), (198, 254, 256, 394, 379, 376, 387, 386, 385, 388), (254, 434, 435, 256), (425, 428, 254, 198), (428, 488, 434, 254), (215, 259, 252, 197), (259, 484, 485, 252), (185, 600, 314, 328, 325, 324, 326, 327), (796, 602, 601, 295, 280, 284, 299, 282, 281), (931, 887, 984, 985), (437, 248, 361, 346, 347, 365, 352, 337, 338, 336, 359, 350, 349, 351, 250), (885, 998, 847, 987), (436, 246, 248, 437), (404, 247, 249, 405), (489, 431, 246, 436), (914, 850, 947, 967), (486, 260, 244, 487), (687, 701, 789, 776), (829, 821, 819, 798, 802, 811), (439, 592, 584, 189), (184, 601, 604, 588, 188), (612, 651, 652, 632), (416, 655, 648, 226), (265, 264, 613, 653), (634, 650, 653, 613), (221, 269, 612, 609), (269, 268, 651, 612), (189, 585, 599, 600, 185), (576, 575, 773, 605), (291, 170, 169, 294), (274, 172, 292, 293), (292, 172, 171, 290), (300, 177, 176, 298), (280, 168, 167, 284), (278, 276, 275, 204, 216, 214), (294, 169, 168, 280, 295), (301, 300, 298, 296, 279, 277, 278, 214, 260), (299, 166, 165, 282), (272, 161, 183, 273), (285, 179, 178, 289), (273, 183, 182, 271, 270), (282, 165, 164, 283, 281), (283, 164, 163, 302), (297, 181, 180, 286), (270, 271, 297, 286, 285, 289, 301, 260, 486), (289, 178, 177, 300, 301), (279, 174, 173, 277), (284, 167, 166, 299), (287, 162, 161, 272, 288), (298, 176, 175, 296), (290, 171, 170, 291), (271, 182, 181, 297), (302, 163, 162, 287), (296, 175, 174, 279), (286, 180, 179, 285), (277, 173, 276, 278), (865, 918, 926, 891), (311, 310, 312, 329, 331, 334, 333, 259, 215), (333, 323, 319, 320, 330, 304, 303, 484, 259), (306, 150, 310, 311), (355, 126, 125, 356), (339, 127, 354, 357), (364, 131, 130, 360, 366), (345, 124, 123, 348), (356, 125, 124, 345), (362, 122, 121, 346, 361), (337, 117, 137, 338), (349, 133, 132, 353, 351), (338, 137, 136, 336), (346, 121, 120, 347), (342, 341, 340, 207, 208, 196), (347, 120, 119, 365), (359, 135, 134, 350), (343, 342, 196), (353, 132, 131, 364), (344, 128, 341, 342, 343), (352, 118, 117, 337), (348, 123, 122, 362, 363), (366, 360, 358, 344, 343, 196, 218, 262), (360, 130, 129, 358), (354, 127, 126, 355), (336, 136, 135, 359), (365, 119, 118, 352), (358, 129, 128, 344), (350, 134, 133, 349), (397, 395, 384, 383, 257, 266, 267), (374, 373, 199), (393, 392, 394, 256), (368, 107, 375, 373, 374), (417, 654, 655, 416), (421, 656, 657, 420), (410, 402, 713, 907), (928, 932, 989, 880), (888, 883, 986, 983), (1018, 929, 879, 921), (886, 414, 415, 982), (429, 433, 1017, 488), (892, 925, 1015, 1010), (896, 994, 935, 937), (898, 901, 995, 992), (257, 903, 419, 266), (261, 411, 1005, 486), (793, 718, 706, 787), (886, 250, 263, 414), (414, 417, 416, 415), (993, 997, 904, 933), (418, 421, 420, 419), (785, 704, 715, 779), (780, 714, 708, 1029, 1022, 757, 762), (423, 477, 965, 873), (1020, 489, 436, 927), (842, 758, 719, 745), (201, 474, 728, 709), (717, 908, 1014, 705), (476, 422, 870, 963), (1008, 1019, 920, 875), (924, 897, 936, 1016), (1006, 1009, 878, 905), (869, 854, 939, 961), (487, 244, 431, 489), (252, 485, 488, 428), (197, 252, 428, 425), (210, 197, 425, 427), (251, 407, 433, 429), (422, 410, 907, 870), (244, 194, 424, 431), (403, 245, 430, 432), (964, 943, 867, 874), (194, 205, 426, 424), (446, 210, 427, 478), (253, 255, 435, 434), (249, 247, 436, 437), (405, 249, 437, 930), (255, 409, 934, 435), (404, 405, 930, 927), (409, 408, 938, 934), (488, 1017, 938, 434), (408, 253, 434, 938), (205, 447, 479, 426), (447, 446, 478, 479), (906, 877, 855, 871), (968, 950, 952, 974), (413, 423, 873, 908), (982, 415, 227, 482), (756, 734, 808, 813), (188, 589, 590, 438), (438, 590, 591, 592, 439), (227, 226, 464, 462), (462, 464, 465, 463), (482, 227, 462, 483), (483, 462, 463, 480), (222, 459, 461, 223), (459, 458, 460, 461), (208, 453, 459, 222), (453, 452, 458, 459), (204, 445, 457, 216), (445, 444, 456, 457), (201, 422, 476, 474), (474, 476, 477, 475), (957, 959, 978, 1002), (999, 200, 454, 956), (1000, 955, 1001, 848), (956, 454, 455, 960), (853, 911, 970, 940), (949, 1003, 977, 953), (861, 857, 990, 895), (941, 969, 973, 945), (751, 723, 763, 832), (207, 451, 453, 208), (451, 450, 452, 453), (206, 449, 451, 207), (449, 448, 450, 451), (426, 479, 449, 206), (479, 478, 448, 449), (216, 457, 447, 205), (457, 456, 446, 447), (188, 438, 445, 204), (438, 439, 444, 445), (223, 461, 611, 607), (461, 460, 617, 611), (226, 648, 647, 464), (464, 647, 659, 465), (833, 768, 837), (971, 951, 863, 916), (202, 455, 480, 481), (884, 889, 200, 999), (980, 202, 902, 900), (922, 882, 851, 913), (910, 893, 1012, 1013), (954, 976, 858, 864), (996, 418, 419, 903), (881, 988, 846, 852), (960, 455, 202, 980), (454, 200, 482, 483), (455, 454, 483, 480), (258, 251, 485, 484), (245, 261, 486, 487), (703, 288, 272, 273, 270, 486, 1005), (433, 407, 1011, 1017), (412, 258, 484, 1014), (403, 432, 1020, 1007), (303, 309, 308, 321, 705, 1014, 484), (251, 429, 488, 485), (430, 245, 487, 489), (407, 412, 1014, 1011), (432, 430, 489, 1020), (490, 491, 502, 503), (510, 509, 501, 504), (496, 497, 495, 494), (494, 495, 491, 490), (503, 496, 494, 490), (497, 502, 491, 495), (505, 504, 501, 500), (526, 522, 498, 499), (509, 521, 500, 501), (521, 514, 505, 500), (493, 492, 503, 502), (499, 498, 504, 505), (525, 493, 502, 513), (526, 499, 505, 514), (492, 529, 517, 503), (529, 528, 516, 517), (528, 527, 515, 516), (527, 526, 514, 515), (498, 522, 510, 504), (522, 523, 511, 510), (523, 524, 512, 511), (524, 525, 513, 512), (496, 503, 517, 518), (518, 517, 516, 519), (519, 516, 515, 520), (520, 515, 514, 521), (497, 496, 518, 506), (506, 518, 519, 507), (507, 519, 520, 508), (508, 520, 521, 509), (492, 493, 525, 529), (529, 525, 524, 528), (528, 524, 523, 527), (527, 523, 522, 526), (502, 497, 506, 513), (513, 506, 507, 512), (512, 507, 508, 511), (511, 508, 509, 510), (530, 543, 542, 531), (550, 544, 541, 549), (536, 534, 535, 537), (534, 530, 531, 535), (543, 530, 534, 536), (537, 535, 531, 542), (545, 540, 541, 544), (566, 539, 538, 562), (549, 541, 540, 561), (561, 540, 545, 554), (533, 542, 543, 532), (539, 545, 544, 538), (565, 553, 542, 533), (566, 554, 545, 539), (532, 543, 557, 569), (569, 557, 556, 568), (568, 556, 555, 567), (567, 555, 554, 566), (538, 544, 550, 562), (562, 550, 551, 563), (563, 551, 552, 564), (564, 552, 553, 565), (536, 558, 557, 543), (558, 559, 556, 557), (559, 560, 555, 556), (560, 561, 554, 555), (537, 546, 558, 536), (546, 547, 559, 558), (547, 548, 560, 559), (548, 549, 561, 560), (532, 569, 565, 533), (569, 568, 564, 565), (568, 567, 563, 564), (567, 566, 562, 563), (542, 553, 546, 537), (553, 552, 547, 546), (552, 551, 548, 547), (551, 550, 549, 548), (571, 231, 1031, 1034), (595, 571, 1034, 1036), (573, 577, 606, 770), (577, 573, 663, 664, 468, 583, 469, 661, 662, 575, 576, 574, 243, 578, 467, 581, 466, 580, 241, 572), (578, 243, 585, 584), (598, 242, 670, 666), (572, 241, 588, 604), (602, 796, 770, 606), (580, 466, 590, 589), (581, 467, 592, 591), (583, 468, 747, 748), (661, 469, 752, 831), (243, 574, 599, 585), (600, 603, 777, 317, 315, 332, 318, 313, 314), (574, 576, 605, 599), (575, 662, 836, 773), (577, 572, 604, 606), (605, 773, 777, 603), (467, 578, 584, 592), (839, 759, 844), (241, 580, 589, 588), (466, 581, 591, 590), (240, 597, 667, 671), (469, 583, 748, 752), (695, 674, 799, 818), (680, 696, 827, 804), (468, 664, 843, 747), (702, 686, 817, 824), (696, 699, 823, 827), (784, 796, 281, 283, 302, 287, 288, 703), (740, 682, 830, 810), (742, 676, 760, 838), (689, 695, 818, 820), (681, 690, 822, 828), (691, 684, 794, 783), (744, 737, 809, 801), (746, 722, 724, 750, 749), (663, 573, 770, 840), (594, 231, 600, 599), (570, 230, 601, 602), (231, 571, 603, 600), (230, 587, 604, 601), (571, 595, 605, 603), (595, 594, 599, 605), (596, 570, 602, 606), (587, 596, 606, 604), (589, 188, 588), (189, 584, 585), (598, 586, 831, 836), (807, 805, 826, 825, 816, 814), (675, 694, 781, 761), (733, 677, 803, 806), (693, 692, 782, 778), (735, 755, 774, 835), (678, 736, 834, 767), (685, 753, 812, 815), (700, 698, 790, 786), (738, 743, 841, 769), (697, 679, 766, 791), (683, 739, 771, 795), (471, 239, 627, 626), (191, 187, 608, 607), (186, 190, 610, 609), (441, 191, 607, 611), (232, 186, 609, 612), (187, 234, 613, 608), (239, 471, 635, 634), (237, 232, 612, 632), (234, 239, 634, 613), (190, 440, 617, 610), (440, 441, 611, 617), (470, 237, 632, 637), (471, 470, 637, 635), (626, 627, 625, 620, 619, 623, 629, 622, 621, 624, 628, 630), (191, 441, 623, 619), (441, 440, 629, 623), (232, 237, 628, 624), (186, 232, 624, 621), (237, 470, 630, 628), (187, 191, 619, 620), (239, 234, 625, 627), (234, 187, 620, 625), (470, 471, 626, 630), (190, 186, 621, 622), (440, 190, 622, 629), (236, 472, 646, 639), (236, 616, 632, 652), (615, 238, 650, 634), (614, 615, 634, 635), (238, 473, 649, 650), (616, 618, 637, 632), (618, 614, 635, 637), (472, 236, 652, 660), (473, 472, 660, 649), (644, 641, 642, 643, 645, 640, 639, 646), (618, 616, 640, 645), (615, 614, 643, 642), (616, 236, 639, 640), (472, 473, 644, 646), (614, 618, 645, 643), (473, 238, 641, 644), (238, 615, 642, 641), (633, 400, 401, 235), (193, 443, 647, 648), (636, 633, 650, 649), (233, 631, 652, 651), (633, 235, 653, 650), (401, 400, 655, 654), (399, 398, 657, 656), (398, 233, 651, 657), (192, 399, 656, 658), (235, 401, 654, 653), (400, 193, 648, 655), (442, 192, 658, 659), (443, 442, 659, 647), (631, 638, 660, 652), (638, 636, 649, 660), (586, 579, 661, 831), (597, 240, 663, 840), (579, 242, 662, 661), (240, 582, 664, 663), (593, 597, 840, 843), (242, 598, 836, 662), (582, 593, 843, 664), (670, 669, 665, 666), (672, 671, 667, 668), (242, 579, 669, 670), (586, 598, 666, 665), (593, 582, 672, 668), (579, 586, 665, 669), (582, 240, 671, 672), (597, 593, 668, 667), (673, 674, 675, 676), (677, 678, 679, 680), (681, 682, 683, 684), (685, 686, 687, 688), (689, 690, 691, 692), (693, 694, 695), (696, 697, 698), (699, 700, 701, 702), (707, 1029, 708, 709), (710, 711, 712), (713, 714, 715), (716, 717, 718), (719, 720, 721, 722), (723, 724, 725, 726), (727, 728, 729), (730, 731, 732), (733, 734, 735, 736), (737, 738, 739, 740), (741, 742, 743, 744), (745, 746, 747), (750, 751, 752), (753, 754, 755, 756), (757, 758, 759, 760, 761, 762), (763, 764, 765, 766, 767, 768), (769, 770, 771), (772, 773, 774), (775, 776, 777), (778, 779, 780, 781), (782, 783, 784, 785), (786, 787, 788, 789), (790, 791, 792, 793), (794, 795, 796), (797, 798, 799), (800, 801, 802), (803, 804, 805), (806, 807, 808), (809, 810, 811), (812, 813, 814), (815, 816, 817), (820, 821, 822), (823, 824, 825), (828, 829, 830), (831, 832, 833), (834, 835, 836, 837), (838, 839, 840, 841), (842, 843, 844), (726, 764, 763, 723), (732, 712, 711, 730), (759, 839, 838, 760), (767, 834, 837, 768), (833, 837, 836, 831), (769, 841, 840, 770), (772, 775, 777, 773), (778, 782, 785, 779), (784, 703, 704, 785), (703, 713, 715, 704), (714, 780, 779, 715), (786, 790, 793, 787), (792, 716, 718, 793), (717, 705, 706, 718), (705, 788, 787, 706), (783, 794, 796, 784), (780, 762, 761, 781), (713, 709, 708, 714), (776, 789, 788, 777), (765, 792, 791, 766), (712, 717, 716, 710), (757, 720, 719, 758), (721, 725, 724, 722), (709, 728, 727, 707), (728, 732, 731, 729), (842, 745, 747, 843), (749, 750, 752, 748), (710, 716, 792, 765, 764, 1021, 711), (722, 746, 745, 719), (723, 751, 750, 724), (795, 771, 770, 796), (835, 774, 773, 836), (751, 832, 831, 752), (839, 844, 843, 840), (746, 749, 748, 747), (676, 742, 741, 673), (677, 733, 736, 678), (737, 744, 743, 738), (753, 685, 688, 754), (695, 689, 692, 693), (699, 696, 698, 700), (690, 681, 684, 691), (694, 675, 674, 695), (686, 702, 701, 687), (679, 697, 696, 680), (682, 740, 739, 683), (734, 756, 755, 735), (841, 743, 742, 838), (675, 761, 760, 676), (766, 679, 678, 767), (735, 835, 834, 736), (771, 739, 738, 769), (774, 755, 754, 772), (687, 776, 775, 688), (781, 694, 693, 778), (691, 783, 782, 692), (789, 701, 700, 786), (697, 791, 790, 698), (683, 795, 794, 684), (758, 842, 844, 759), (768, 833, 832, 763), (797, 800, 802, 798), (805, 807, 806, 803), (811, 802, 801, 809), (814, 816, 815, 812), (819, 821, 820, 818), (825, 826, 827, 823), (821, 829, 828, 822), (818, 799, 798, 819), (816, 825, 824, 817), (804, 827, 826, 805), (829, 811, 810, 830), (807, 814, 813, 808), (756, 813, 812, 753), (817, 686, 685, 815), (681, 828, 830, 682), (809, 737, 740, 810), (744, 801, 800, 741), (799, 674, 673, 797), (822, 690, 689, 820), (733, 806, 808, 734), (680, 804, 803, 677), (823, 699, 702, 824), (673, 741, 800, 797), (845, 846, 847, 848), (849, 850, 851, 852), (853, 854, 855, 856), (857, 858, 859, 860), (861, 862, 863, 864), (865, 866, 867, 868), (869, 870, 871), (872, 873, 874), (875, 876, 877, 878), (879, 880, 881, 882), (883, 884, 885), (890, 891, 892, 893), (894, 895, 896, 897), (898, 899, 900), (905, 906, 907), (908, 909, 910), (911, 912, 913, 914), (915, 916, 917, 918), (919, 920, 921, 922), (923, 924, 925, 926), (927, 928, 929), (930, 931, 932), (933, 934, 935), (936, 937, 938), (939, 940, 941, 942), (943, 944, 945, 946), (947, 948, 949, 950), (951, 952, 953, 954), (955, 956, 957), (958, 959, 960), (961, 962, 963), (964, 965, 966), (967, 968, 969, 970), (971, 972, 973, 974), (975, 976, 977, 978), (979, 980, 981), (982, 983, 984), (985, 986, 987, 988, 989), (990, 991, 992, 993, 994), (995, 996, 997), (998, 999, 1000), (1001, 1002, 1003, 1004), (1007, 1008, 1009), (1010, 1011, 1012), (1015, 1016, 1017), (1018, 1019, 1020), (845, 849, 852, 846), (911, 853, 856, 912), (857, 861, 864, 858), (918, 865, 868, 915), (946, 868, 867, 943), (954, 864, 863, 951), (975, 859, 858, 976), (854, 869, 871, 855), (866, 872, 874, 867), (964, 874, 873, 965), (907, 1005, 1006, 905), (1005, 1007, 1009, 1006), (1008, 875, 878, 1009), (877, 906, 905, 878), (1020, 927, 929, 1018), (928, 880, 879, 929), (919, 876, 875, 920), (927, 930, 932, 928), (931, 985, 989, 932), (988, 881, 880, 989), (930, 886, 887, 931), (886, 982, 984, 887), (983, 986, 985, 984), (1014, 908, 910, 1013), (909, 890, 893, 910), (892, 1010, 1012, 893), (1011, 1014, 1013, 1012), (923, 894, 897, 924), (896, 937, 936, 897), (1017, 1011, 1010, 1015), (895, 990, 994, 896), (993, 933, 935, 994), (934, 938, 937, 935), (992, 995, 997, 993), (996, 903, 904, 997), (903, 934, 933, 904), (906, 871, 870, 907), (855, 877, 876, 856), (881, 852, 851, 882), (987, 847, 846, 988), (872, 909, 908, 873), (865, 891, 890, 866), (861, 895, 894, 862), (860, 991, 990, 857), (850, 914, 913, 851), (862, 917, 916, 863), (1007, 1020, 1019, 1008), (882, 922, 921, 879), (891, 926, 925, 892), (938, 1017, 1016, 936), (924, 1016, 1015, 925), (1018, 921, 920, 1019), (922, 913, 912, 919), (917, 923, 926, 918), (971, 916, 915, 972), (853, 940, 939, 854), (941, 945, 944, 942), (849, 948, 947, 850), (949, 953, 952, 950), (848, 1001, 1004, 845), (1002, 978, 977, 1003), (869, 961, 963, 870), (962, 966, 965, 963), (914, 967, 970, 911), (968, 974, 973, 969), (969, 941, 940, 970), (972, 946, 945, 973), (1003, 949, 948, 1004), (976, 954, 953, 977), (950, 968, 967, 947), (951, 971, 974, 952), (942, 962, 961, 939), (943, 964, 966, 944), (960, 980, 979, 958), (889, 884, 883, 888), (900, 902, 901, 898), (884, 999, 998, 885), (980, 900, 899, 981), (999, 956, 955, 1000), (956, 960, 959, 957), (978, 959, 958, 975), (981, 860, 859, 979), (982, 889, 888, 983), (885, 987, 986, 883), (991, 899, 898, 992), (902, 996, 995, 901), (1000, 848, 847, 998), (957, 1002, 1001, 955), (849, 845, 1004, 948), (757, 1022, 1023, 720), (726, 1024, 1021, 764), (720, 1023, 1024, 726, 725, 721), (1021, 1024, 1025, 1027), (1024, 1023, 1026, 1025), (1023, 1022, 1028, 1026), (1027, 1025, 731, 730, 711), (1025, 1026, 729, 731), (1026, 1028, 707, 727, 729), (711, 1021, 1027), (1022, 1029, 707, 1028), (1030, 1036, 1034, 1031), (1032, 1033, 1037, 1035), (231, 594, 1030, 1031), (596, 587, 1035, 1037), (594, 595, 1036, 1030), (587, 230, 1032, 1035), (230, 570, 1033, 1032), (570, 596, 1037, 1033), (193, 400, 633, 636, 638, 192, 442, 443), (192, 638, 631, 399), (233, 398, 399, 631)])
me_cube_006.polygons.foreach_set('material_index', [6, 6, 6, 6, 6, 6, 6, 6, 6, 6, 6, 6, 6, 6, 6, 6, 6, 6, 6, 6, 6, 6, 6, 6, 6, 6, 6, 6, 6, 6, 6, 6, 6, 6, 6, 6, 6, 6, 6, 6, 6, 6, 6, 6, 6, 6, 6, 6, 6, 6, 6, 6, 6, 6, 6, 6, 6, 6, 6, 6, 6, 6, 6, 6, 6, 6, 6, 6, 6, 6, 6, 6, 6, 6, 6, 6, 6, 6, 6, 6, 6, 6, 6, 6, 0, 0, 0, 0, 0, 0, 0, 0, 0, 0, 0, 0, 0, 0, 0, 0, 0, 0, 0, 0, 0, 0, 0, 0, 0, 0, 0, 0, 0, 0, 0, 0, 0, 0, 0, 0, 0, 0, 0, 0, 0, 0, 0, 0, 0, 0, 0, 0, 0, 0, 0, 0, 1, 0, 0, 0, 0, 5, 0, 0, 0, 0, 0, 0, 0, 0, 0, 0, 0, 5, 0, 0, 5, 0, 0, 0, 0, 0, 0, 0, 0, 0, 0, 0, 0, 5, 0, 0, 0, 1, 1, 0, 0, 0, 0, 0, 0, 0, 0, 0, 1, 0, 0, 0, 0, 0, 5, 5, 0, 0, 0, 0, 0, 0, 0, 0, 0, 0, 0, 0, 0, 1, 0, 1, 0, 0, 0, 0, 0, 0, 0, 0, 0, 0, 0, 0, 0, 1, 0, 5, 0, 0, 4, 5, 0, 0, 0, 0, 0, 0, 0, 0, 0, 0, 0, 0, 0, 0, 0, 0, 0, 0, 0, 0, 0, 0, 0, 0, 0, 0, 0, 0, 0, 0, 0, 0, 0, 0, 0, 0, 0, 0, 0, 0, 0, 0, 0, 0, 0, 0, 0, 0, 0, 0, 0, 0, 0, 0, 0, 0, 0, 0, 0, 0, 0, 0, 0, 0, 0, 0, 0, 0, 0, 0, 0, 0, 0, 0, 0, 0, 0, 0, 0, 0, 0, 0, 0, 0, 0, 0, 0, 0, 0, 5, 0, 5, 5, 0, 5, 0, 0, 0, 5, 0, 0, 0, 0, 1, 0, 0, 1, 5, 0, 0, 0, 0, 0, 0, 0, 0, 0, 0, 0, 0, 0, 0, 0, 0, 0, 5, 0, 5, 0, 5, 0, 0, 0, 0, 0, 0, 0, 1, 1, 0, 1, 5, 1, 5, 0, 0, 0, 5, 0, 0, 0, 0, 0, 0, 0, 0, 0, 0, 0, 0, 5, 0, 0, 5, 5, 1, 1, 0, 0, 5, 0, 0, 1, 5, 0, 0, 0, 0, 0, 0, 0, 0, 0, 0, 0, 0, 0, 0, 0, 0, 0, 0, 0, 1, 0, 0, 0, 0, 0, 0, 0, 0, 0, 0, 0, 0, 0, 0, 0, 0, 0, 0, 0, 0, 0, 0, 1, 1, 1, 1, 0, 0, 0, 0, 0, 0, 0, 2, 0, 0, 0, 3, 0, 0, 0, 0, 0, 0, 0, 0, 0, 0, 0, 0, 0, 0, 0, 0, 0, 0, 0, 0, 0, 0, 3, 3, 3, 3, 0, 0, 0, 0, 0, 0, 0, 7, 0, 2, 0, 0, 5, 0, 0, 5, 0, 0, 0, 0, 0, 0, 5, 0, 0, 0, 2, 0, 0, 0, 5, 0, 0, 0, 0, 0, 0, 0, 0, 0, 0, 0, 0, 0, 0, 0, 0, 0, 0, 0, 0, 0, 0, 4, 0, 0, 0, 0, 0, 0, 0, 0, 0, 0, 0, 2, 2, 2, 0, 0, 0, 0, 0, 2, 2, 0, 0, 2, 2, 2, 0, 0, 0, 2, 0, 0, 0, 2, 2, 0, 0, 0, 0, 0, 0, 0, 0, 0, 5, 0, 0, 0, 0, 0, 0, 0, 2, 5, 0, 0, 0, 0, 0, 0, 0, 0, 0, 5, 0, 0, 0, 0, 0, 0, 0, 0, 0, 0, 0, 0, 0, 2, 2, 2, 0, 2, 0, 0, 0, 0, 0, 0, 0, 0, 2, 0, 0, 0, 0, 0, 2, 2, 0, 0, 0, 2, 0, 0, 0, 0, 0, 0, 0, 0, 0, 0, 0, 0, 0, 0, 0, 0, 0, 0, 0, 0, 0, 0, 0, 0, 0, 2, 5, 5, 0, 0, 0, 0, 0, 0, 0, 0, 0, 0, 0, 0, 0, 0, 0, 0, 0, 0, 0, 5, 0, 5, 0, 5, 0, 0, 0, 0, 0, 0, 5, 0, 0, 0, 0, 0, 0, 0, 0, 0, 0, 0, 0, 0, 0, 0, 0, 0, 0, 0, 0, 0, 0, 0, 0, 0, 0, 0, 0, 0, 4, 4, 4, 4, 4, 4, 0, 4, 0, 4, 4, 0, 0, 0, 0, 0, 0, 0, 0, 0, 0, 0, 0, 0, 0, 0, 0, 0, 0, 0, 0, 0, 1, 0, 0, 1, 0, 0, 0, 0, 0, 0, 0, 0, 0, 0, 0, 0, 0, 0, 1, 1, 0, 0, 0, 0, 0, 1, 0, 0, 0, 0, 1, 0, 0, 0, 0, 0, 0, 0, 0, 0, 5, 5, 5, 0, 0, 5, 0, 0, 0, 0, 0, 0, 0, 0, 0, 0, 0, 0, 0, 0, 0, 0, 0, 0, 0, 0, 0, 0, 0, 0, 0, 0, 0, 0, 0, 0, 0, 0, 0, 0, 0, 0, 0, 0, 0, 0, 0, 0, 0, 0, 5, 5, 0, 5, 0, 5, 0, 5, 0, 5, 0, 0, 0, 0, 0, 0, 0, 0, 0, 1, 1, 1, 1, 1, 1, 1, 0, 0, 0, 0, 0, 0, 0, 0, 5, 5, 5, 0, 7, 7, 7, 5, 0, 5, 0, 0, 4, 4, 0, 0, 0, 0, 0, 0, 2, 2, 2])
me_cube_006.materials.append(mat_base)
me_cube_006.materials.append(mat_glass)
me_cube_006.materials.append(mat_black)
me_cube_006.materials.append(mat_glass_001)
me_cube_006.materials.append(mat_material)
me_cube_006.materials.append(mat_material_001)
me_cube_006.materials.append(mat_material_002)
me_cube_006.materials.append(mat_material_003)
me_cube_006.materials.append(mat_material_004)
me_cube_006.use_remesh_preserve_volume = False
me_cube_006.use_remesh_preserve_attributes = False
me_cube_006.use_mirror_vertex_groups = False
me_cube_006.update()

# ---- objects
ob_lamp = bpy.data.objects.new('Lamp', light_lamp)
ob_camera = bpy.data.objects.new('Camera', cam_camera)
ob_cube_006 = bpy.data.objects.new('Cube.006', me_cube_006)

# ---- transforms, parenting, visibility, modifiers, constraints
ob_lamp.location = (4.076, 1.005, 5.904)
ob_lamp.rotation_euler = (0.6503, 0.05522, 1.866)
ob_lamp.lock_rotations_4d = False
ob_lamp.empty_display_type = 'ARROWS'
ob_lamp.color = (0.0, 0.0, 0.0, 0.0)
ob_lamp.lineart.crease_threshold = 0.0
ob_camera.location = (7.481, -6.508, 5.344)
ob_camera.rotation_euler = (1.109, 0.0, 0.8149)
ob_camera.lock_rotations_4d = False
ob_camera.empty_display_type = 'ARROWS'
ob_camera.color = (0.0, 0.0, 0.0, 0.0)
ob_camera.display_type = 'WIRE'
ob_camera.lineart.crease_threshold = 0.0
ob_cube_006.location = (0.0, 0.0, 0.0)
ob_cube_006.rotation_mode = 'QUATERNION'
ob_cube_006.rotation_quaternion = (0.1974, 0.0, 0.9803, 0.0)
ob_cube_006.scale = (0.0514, 0.0679, 0.1182)
ob_cube_006.lineart.crease_threshold = 0.0

# ---- collection membership
col_collection_1.objects.link(ob_lamp)
col_collection_1.objects.link(ob_camera)
col_collection_1.objects.link(ob_cube_006)

# ---- scene / render settings (as saved in the file)
scene.camera = ob_camera
scene.frame_start = 1; scene.frame_end = 250; scene.frame_set(1)
scene.render.engine = 'BLENDER_EEVEE_NEXT'
scene.render.resolution_percentage = 50
scene.render.dither_intensity = 0.0
scene.cycles.use_denoising = False
scene.cycles.samples = 128
scene.cycles.sampling_pattern = 'TABULATED_SOBOL'
scene.cycles.use_adaptive_sampling = False
scene.cycles.use_light_tree = False
scene.cycles.blur_glossy = 0.0
scene.cycles.sample_clamp_indirect = 0.0
scene.view_settings.view_transform = 'Standard'
bpy.context.view_layer.update()
